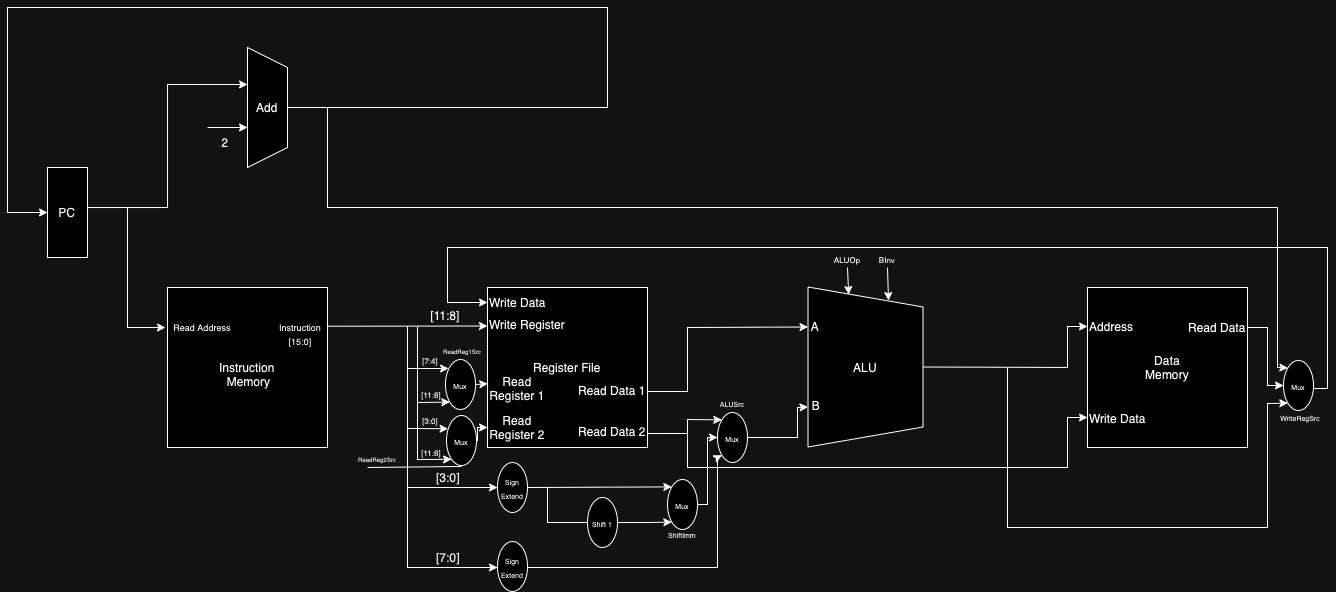

The diagram above was exported from draw.io. Its source (the exported page's mxGraphModel, read from the mxfile embedded in the PNG):
<mxGraphModel dx="819" dy="473" grid="1" gridSize="10" guides="1" tooltips="1" connect="1" arrows="1" fold="1" page="1" pageScale="1" pageWidth="850" pageHeight="1100" math="0" shadow="0">
  <root>
    <mxCell id="0" />
    <mxCell id="1" parent="0" />
    <mxCell id="RtsHsBCag02QtWskAjqf-1" value="PC" style="rounded=0;whiteSpace=wrap;html=1;" vertex="1" parent="1">
      <mxGeometry x="120" y="320" width="40" height="90" as="geometry" />
    </mxCell>
    <mxCell id="RtsHsBCag02QtWskAjqf-2" value="" style="shape=trapezoid;perimeter=trapezoidPerimeter;whiteSpace=wrap;html=1;fixedSize=1;rotation=90;" vertex="1" parent="1">
      <mxGeometry x="280" y="240" width="120" height="40" as="geometry" />
    </mxCell>
    <mxCell id="RtsHsBCag02QtWskAjqf-6" value="Add" style="text;html=1;align=center;verticalAlign=middle;whiteSpace=wrap;rounded=0;movable=1;resizable=1;rotatable=1;deletable=1;editable=1;locked=0;connectable=1;" vertex="1" parent="1">
      <mxGeometry x="310" y="245" width="60" height="30" as="geometry" />
    </mxCell>
    <mxCell id="RtsHsBCag02QtWskAjqf-10" style="edgeStyle=orthogonalEdgeStyle;rounded=0;orthogonalLoop=1;jettySize=auto;html=1;entryX=0.308;entryY=1;entryDx=0;entryDy=0;entryPerimeter=0;" edge="1" parent="1" source="RtsHsBCag02QtWskAjqf-1" target="RtsHsBCag02QtWskAjqf-2">
      <mxGeometry relative="1" as="geometry">
        <Array as="points">
          <mxPoint x="240" y="360" />
          <mxPoint x="240" y="237" />
        </Array>
      </mxGeometry>
    </mxCell>
    <mxCell id="RtsHsBCag02QtWskAjqf-11" value="" style="endArrow=classic;html=1;rounded=0;" edge="1" parent="1">
      <mxGeometry width="50" height="50" relative="1" as="geometry">
        <mxPoint x="280" y="280" as="sourcePoint" />
        <mxPoint x="320" y="280" as="targetPoint" />
      </mxGeometry>
    </mxCell>
    <mxCell id="RtsHsBCag02QtWskAjqf-13" value="&lt;br&gt;Instruction&lt;br&gt;&amp;nbsp;Memory" style="whiteSpace=wrap;html=1;aspect=fixed;" vertex="1" parent="1">
      <mxGeometry x="240" y="440" width="160" height="160" as="geometry" />
    </mxCell>
    <mxCell id="RtsHsBCag02QtWskAjqf-14" value="" style="endArrow=classic;html=1;rounded=0;entryX=-0.017;entryY=0.333;entryDx=0;entryDy=0;entryPerimeter=0;" edge="1" parent="1">
      <mxGeometry width="50" height="50" relative="1" as="geometry">
        <mxPoint x="200" y="360" as="sourcePoint" />
        <mxPoint x="237.96000000000004" y="479.96000000000004" as="targetPoint" />
        <Array as="points">
          <mxPoint x="200" y="480" />
          <mxPoint x="220" y="480" />
        </Array>
      </mxGeometry>
    </mxCell>
    <mxCell id="RtsHsBCag02QtWskAjqf-16" value="&lt;font style=&quot;font-size: 9px;&quot;&gt;Read Address&lt;/font&gt;" style="text;html=1;align=center;verticalAlign=middle;whiteSpace=wrap;rounded=0;" vertex="1" parent="1">
      <mxGeometry x="230" y="464" width="90" height="30" as="geometry" />
    </mxCell>
    <mxCell id="RtsHsBCag02QtWskAjqf-17" value="&lt;span style=&quot;font-size: 9px;&quot;&gt;Instruction&lt;br&gt;[15:0]&lt;br&gt;&lt;/span&gt;" style="text;html=1;align=center;verticalAlign=middle;whiteSpace=wrap;rounded=0;" vertex="1" parent="1">
      <mxGeometry x="328" y="471" width="90" height="30" as="geometry" />
    </mxCell>
    <mxCell id="RtsHsBCag02QtWskAjqf-18" value="Register File" style="whiteSpace=wrap;html=1;aspect=fixed;" vertex="1" parent="1">
      <mxGeometry x="560" y="440" width="160" height="160" as="geometry" />
    </mxCell>
    <mxCell id="RtsHsBCag02QtWskAjqf-19" value="" style="endArrow=classic;html=1;rounded=0;entryX=0;entryY=0.25;entryDx=0;entryDy=0;" edge="1" parent="1">
      <mxGeometry width="50" height="50" relative="1" as="geometry">
        <mxPoint x="400" y="478.71" as="sourcePoint" />
        <mxPoint x="560" y="478.5" as="targetPoint" />
      </mxGeometry>
    </mxCell>
    <mxCell id="RtsHsBCag02QtWskAjqf-20" value="Read Register 1" style="text;html=1;align=center;verticalAlign=middle;whiteSpace=wrap;rounded=0;" vertex="1" parent="1">
      <mxGeometry x="560" y="526" width="60" height="30" as="geometry" />
    </mxCell>
    <mxCell id="RtsHsBCag02QtWskAjqf-21" value="Read Register 2" style="text;html=1;align=center;verticalAlign=middle;whiteSpace=wrap;rounded=0;" vertex="1" parent="1">
      <mxGeometry x="560" y="565" width="60" height="30" as="geometry" />
    </mxCell>
    <mxCell id="RtsHsBCag02QtWskAjqf-23" value="Write Data" style="text;html=1;align=left;verticalAlign=middle;whiteSpace=wrap;rounded=0;" vertex="1" parent="1">
      <mxGeometry x="560" y="439" width="80" height="32" as="geometry" />
    </mxCell>
    <mxCell id="RtsHsBCag02QtWskAjqf-26" value="" style="endArrow=classic;html=1;rounded=0;entryX=0.051;entryY=0.265;entryDx=0;entryDy=0;entryPerimeter=0;" edge="1" parent="1" target="RtsHsBCag02QtWskAjqf-64">
      <mxGeometry width="50" height="50" relative="1" as="geometry">
        <mxPoint x="480" y="479" as="sourcePoint" />
        <mxPoint x="502.7099999999999" y="580.95" as="targetPoint" />
        <Array as="points">
          <mxPoint x="480" y="581" />
        </Array>
      </mxGeometry>
    </mxCell>
    <mxCell id="RtsHsBCag02QtWskAjqf-27" value="&lt;font style=&quot;font-size: 8px;&quot;&gt;[7:4]&lt;/font&gt;" style="text;html=1;align=center;verticalAlign=middle;whiteSpace=wrap;rounded=0;" vertex="1" parent="1">
      <mxGeometry x="473" y="497" width="60" height="30" as="geometry" />
    </mxCell>
    <mxCell id="RtsHsBCag02QtWskAjqf-28" value="&lt;font style=&quot;font-size: 8px;&quot;&gt;[3:0]&lt;/font&gt;" style="text;html=1;align=center;verticalAlign=middle;whiteSpace=wrap;rounded=0;" vertex="1" parent="1">
      <mxGeometry x="473" y="557" width="60" height="30" as="geometry" />
    </mxCell>
    <mxCell id="RtsHsBCag02QtWskAjqf-29" value="Read Data 1" style="text;html=1;align=left;verticalAlign=middle;whiteSpace=wrap;rounded=0;" vertex="1" parent="1">
      <mxGeometry x="649" y="527" width="80" height="32" as="geometry" />
    </mxCell>
    <mxCell id="RtsHsBCag02QtWskAjqf-30" value="Read Data 2" style="text;html=1;align=left;verticalAlign=middle;whiteSpace=wrap;rounded=0;" vertex="1" parent="1">
      <mxGeometry x="649" y="568" width="80" height="32" as="geometry" />
    </mxCell>
    <mxCell id="RtsHsBCag02QtWskAjqf-31" value="" style="shape=trapezoid;perimeter=trapezoidPerimeter;whiteSpace=wrap;html=1;fixedSize=1;rotation=90;" vertex="1" parent="1">
      <mxGeometry x="858" y="462" width="160" height="115" as="geometry" />
    </mxCell>
    <mxCell id="RtsHsBCag02QtWskAjqf-33" value="" style="endArrow=classic;html=1;rounded=0;" edge="1" parent="1">
      <mxGeometry width="50" height="50" relative="1" as="geometry">
        <mxPoint x="480" y="580" as="sourcePoint" />
        <mxPoint x="570" y="640" as="targetPoint" />
        <Array as="points">
          <mxPoint x="480" y="640" />
        </Array>
      </mxGeometry>
    </mxCell>
    <mxCell id="RtsHsBCag02QtWskAjqf-32" value="" style="endArrow=classic;html=1;rounded=0;entryX=0.25;entryY=1;entryDx=0;entryDy=0;" edge="1" parent="1" target="RtsHsBCag02QtWskAjqf-31">
      <mxGeometry width="50" height="50" relative="1" as="geometry">
        <mxPoint x="720" y="544" as="sourcePoint" />
        <mxPoint x="880.46" y="473" as="targetPoint" />
        <Array as="points">
          <mxPoint x="760" y="544" />
          <mxPoint x="760" y="480" />
        </Array>
      </mxGeometry>
    </mxCell>
    <mxCell id="RtsHsBCag02QtWskAjqf-34" value="" style="endArrow=classic;html=1;rounded=0;entryX=0;entryY=1;entryDx=0;entryDy=0;" edge="1" parent="1" target="RtsHsBCag02QtWskAjqf-39">
      <mxGeometry width="50" height="50" relative="1" as="geometry">
        <mxPoint x="620" y="640" as="sourcePoint" />
        <mxPoint x="884.5438241006314" y="694.9248729703461" as="targetPoint" />
        <Array as="points">
          <mxPoint x="620" y="675" />
          <mxPoint x="670" y="675" />
          <mxPoint x="720" y="675" />
        </Array>
      </mxGeometry>
    </mxCell>
    <mxCell id="RtsHsBCag02QtWskAjqf-36" value="&lt;font style=&quot;font-size: 7px;&quot;&gt;Sign Extend&lt;/font&gt;" style="ellipse;whiteSpace=wrap;html=1;" vertex="1" parent="1">
      <mxGeometry x="570" y="615" width="30" height="50" as="geometry" />
    </mxCell>
    <mxCell id="RtsHsBCag02QtWskAjqf-38" value="&lt;span style=&quot;font-size: 7px;&quot;&gt;Shift 1&lt;/span&gt;" style="ellipse;whiteSpace=wrap;html=1;" vertex="1" parent="1">
      <mxGeometry x="660" y="650" width="30" height="50" as="geometry" />
    </mxCell>
    <mxCell id="RtsHsBCag02QtWskAjqf-39" value="&lt;span style=&quot;font-size: 7px;&quot;&gt;Mux&lt;/span&gt;" style="ellipse;whiteSpace=wrap;html=1;" vertex="1" parent="1">
      <mxGeometry x="740" y="632" width="30" height="50" as="geometry" />
    </mxCell>
    <mxCell id="RtsHsBCag02QtWskAjqf-40" value="" style="endArrow=classic;html=1;rounded=0;entryX=0;entryY=0;entryDx=0;entryDy=0;exitX=1;exitY=0.5;exitDx=0;exitDy=0;" edge="1" parent="1" source="RtsHsBCag02QtWskAjqf-36" target="RtsHsBCag02QtWskAjqf-39">
      <mxGeometry width="50" height="50" relative="1" as="geometry">
        <mxPoint x="640" y="639" as="sourcePoint" />
        <mxPoint x="690" y="620" as="targetPoint" />
      </mxGeometry>
    </mxCell>
    <mxCell id="RtsHsBCag02QtWskAjqf-42" value="&lt;span style=&quot;font-size: 7px;&quot;&gt;Mux&lt;/span&gt;" style="ellipse;whiteSpace=wrap;html=1;" vertex="1" parent="1">
      <mxGeometry x="790" y="565" width="30" height="50" as="geometry" />
    </mxCell>
    <mxCell id="RtsHsBCag02QtWskAjqf-43" value="" style="endArrow=classic;html=1;rounded=0;exitX=0.887;exitY=0.688;exitDx=0;exitDy=0;exitPerimeter=0;entryX=0;entryY=0;entryDx=0;entryDy=0;" edge="1" parent="1" target="RtsHsBCag02QtWskAjqf-42">
      <mxGeometry width="50" height="50" relative="1" as="geometry">
        <mxPoint x="719.96" y="586.0159999999998" as="sourcePoint" />
        <mxPoint x="794.4275577650324" y="568.2655807671509" as="targetPoint" />
        <Array as="points">
          <mxPoint x="760" y="586" />
          <mxPoint x="760" y="572" />
        </Array>
      </mxGeometry>
    </mxCell>
    <mxCell id="RtsHsBCag02QtWskAjqf-44" value="" style="endArrow=classic;html=1;rounded=0;exitX=1;exitY=0.5;exitDx=0;exitDy=0;entryX=0;entryY=0.5;entryDx=0;entryDy=0;" edge="1" parent="1" source="RtsHsBCag02QtWskAjqf-39" target="RtsHsBCag02QtWskAjqf-42">
      <mxGeometry width="50" height="50" relative="1" as="geometry">
        <mxPoint x="640" y="590" as="sourcePoint" />
        <mxPoint x="690" y="540" as="targetPoint" />
        <Array as="points">
          <mxPoint x="780" y="657" />
          <mxPoint x="780" y="590" />
        </Array>
      </mxGeometry>
    </mxCell>
    <mxCell id="RtsHsBCag02QtWskAjqf-45" value="" style="endArrow=classic;html=1;rounded=0;exitX=1;exitY=0.5;exitDx=0;exitDy=0;entryX=0.75;entryY=1;entryDx=0;entryDy=0;" edge="1" parent="1" target="RtsHsBCag02QtWskAjqf-31">
      <mxGeometry width="50" height="50" relative="1" as="geometry">
        <mxPoint x="870" y="590" as="sourcePoint" />
        <mxPoint x="860" y="560" as="targetPoint" />
        <Array as="points">
          <mxPoint x="820" y="590" />
          <mxPoint x="870" y="590" />
          <mxPoint x="870" y="560" />
        </Array>
      </mxGeometry>
    </mxCell>
    <mxCell id="RtsHsBCag02QtWskAjqf-46" value="ALU" style="text;html=1;align=center;verticalAlign=middle;whiteSpace=wrap;rounded=0;" vertex="1" parent="1">
      <mxGeometry x="908" y="505" width="60" height="30" as="geometry" />
    </mxCell>
    <mxCell id="RtsHsBCag02QtWskAjqf-47" value="Data&lt;br&gt;Memory" style="whiteSpace=wrap;html=1;aspect=fixed;" vertex="1" parent="1">
      <mxGeometry x="1160" y="440" width="160" height="160" as="geometry" />
    </mxCell>
    <mxCell id="RtsHsBCag02QtWskAjqf-49" value="Address" style="text;html=1;align=left;verticalAlign=middle;whiteSpace=wrap;rounded=0;" vertex="1" parent="1">
      <mxGeometry x="1160" y="464" width="80" height="30" as="geometry" />
    </mxCell>
    <mxCell id="RtsHsBCag02QtWskAjqf-50" value="Write Data" style="text;html=1;align=left;verticalAlign=middle;whiteSpace=wrap;rounded=0;" vertex="1" parent="1">
      <mxGeometry x="1160" y="555" width="80" height="32" as="geometry" />
    </mxCell>
    <mxCell id="RtsHsBCag02QtWskAjqf-51" value="Read Data" style="text;html=1;align=left;verticalAlign=middle;whiteSpace=wrap;rounded=0;" vertex="1" parent="1">
      <mxGeometry x="1259" y="464" width="80" height="32" as="geometry" />
    </mxCell>
    <mxCell id="RtsHsBCag02QtWskAjqf-52" value="" style="endArrow=classic;html=1;rounded=0;" edge="1" parent="1">
      <mxGeometry width="50" height="50" relative="1" as="geometry">
        <mxPoint x="760" y="586" as="sourcePoint" />
        <mxPoint x="1160" y="570" as="targetPoint" />
        <Array as="points">
          <mxPoint x="760" y="620" />
          <mxPoint x="1140" y="620" />
          <mxPoint x="1140" y="570" />
        </Array>
      </mxGeometry>
    </mxCell>
    <mxCell id="RtsHsBCag02QtWskAjqf-53" value="&lt;span style=&quot;font-size: 7px;&quot;&gt;Mux&lt;/span&gt;" style="ellipse;whiteSpace=wrap;html=1;" vertex="1" parent="1">
      <mxGeometry x="1356" y="513" width="30" height="50" as="geometry" />
    </mxCell>
    <mxCell id="RtsHsBCag02QtWskAjqf-54" value="" style="endArrow=classic;html=1;rounded=0;exitX=0.5;exitY=0;exitDx=0;exitDy=0;entryX=0;entryY=0.5;entryDx=0;entryDy=0;" edge="1" parent="1" source="RtsHsBCag02QtWskAjqf-31" target="RtsHsBCag02QtWskAjqf-49">
      <mxGeometry width="50" height="50" relative="1" as="geometry">
        <mxPoint x="920" y="580" as="sourcePoint" />
        <mxPoint x="970" y="530" as="targetPoint" />
        <Array as="points">
          <mxPoint x="1140" y="520" />
          <mxPoint x="1140" y="479" />
        </Array>
      </mxGeometry>
    </mxCell>
    <mxCell id="RtsHsBCag02QtWskAjqf-55" value="" style="endArrow=classic;html=1;rounded=0;entryX=0;entryY=0.5;entryDx=0;entryDy=0;" edge="1" parent="1" target="RtsHsBCag02QtWskAjqf-53">
      <mxGeometry width="50" height="50" relative="1" as="geometry">
        <mxPoint x="1320" y="480" as="sourcePoint" />
        <mxPoint x="1361" y="479" as="targetPoint" />
        <Array as="points">
          <mxPoint x="1340" y="480" />
          <mxPoint x="1340" y="538" />
        </Array>
      </mxGeometry>
    </mxCell>
    <mxCell id="RtsHsBCag02QtWskAjqf-56" value="" style="endArrow=classic;html=1;rounded=0;entryX=0;entryY=1;entryDx=0;entryDy=0;" edge="1" parent="1" target="RtsHsBCag02QtWskAjqf-53">
      <mxGeometry width="50" height="50" relative="1" as="geometry">
        <mxPoint x="1080" y="520" as="sourcePoint" />
        <mxPoint x="1100" y="560" as="targetPoint" />
        <Array as="points">
          <mxPoint x="1080" y="680" />
          <mxPoint x="1340" y="680" />
          <mxPoint x="1340" y="556" />
        </Array>
      </mxGeometry>
    </mxCell>
    <mxCell id="RtsHsBCag02QtWskAjqf-58" value="" style="endArrow=classic;html=1;rounded=0;entryX=0;entryY=0.5;entryDx=0;entryDy=0;" edge="1" parent="1" target="RtsHsBCag02QtWskAjqf-23">
      <mxGeometry width="50" height="50" relative="1" as="geometry">
        <mxPoint x="1386" y="541" as="sourcePoint" />
        <mxPoint x="520" y="450" as="targetPoint" />
        <Array as="points">
          <mxPoint x="1400" y="541" />
          <mxPoint x="1400" y="400" />
          <mxPoint x="520" y="400" />
          <mxPoint x="520" y="455" />
        </Array>
      </mxGeometry>
    </mxCell>
    <mxCell id="RtsHsBCag02QtWskAjqf-60" value="[3:0]" style="text;html=1;align=center;verticalAlign=middle;whiteSpace=wrap;rounded=0;" vertex="1" parent="1">
      <mxGeometry x="491" y="615" width="60" height="30" as="geometry" />
    </mxCell>
    <mxCell id="RtsHsBCag02QtWskAjqf-62" value="2" style="text;html=1;align=center;verticalAlign=middle;whiteSpace=wrap;rounded=0;" vertex="1" parent="1">
      <mxGeometry x="268" y="280" width="60" height="30" as="geometry" />
    </mxCell>
    <mxCell id="RtsHsBCag02QtWskAjqf-63" value="" style="endArrow=classic;html=1;rounded=0;exitX=0.833;exitY=0.5;exitDx=0;exitDy=0;exitPerimeter=0;entryX=0;entryY=0.5;entryDx=0;entryDy=0;" edge="1" parent="1" source="RtsHsBCag02QtWskAjqf-6" target="RtsHsBCag02QtWskAjqf-1">
      <mxGeometry width="50" height="50" relative="1" as="geometry">
        <mxPoint x="430" y="470" as="sourcePoint" />
        <mxPoint x="80" y="320" as="targetPoint" />
        <Array as="points">
          <mxPoint x="680" y="260" />
          <mxPoint x="680" y="160" />
          <mxPoint x="80" y="160" />
          <mxPoint x="80" y="365" />
        </Array>
      </mxGeometry>
    </mxCell>
    <mxCell id="RtsHsBCag02QtWskAjqf-64" value="&lt;span style=&quot;font-size: 7px;&quot;&gt;Mux&lt;/span&gt;" style="ellipse;whiteSpace=wrap;html=1;" vertex="1" parent="1">
      <mxGeometry x="519" y="568" width="30" height="50" as="geometry" />
    </mxCell>
    <mxCell id="RtsHsBCag02QtWskAjqf-65" value="" style="endArrow=classic;html=1;rounded=0;exitX=1;exitY=0.5;exitDx=0;exitDy=0;entryX=0;entryY=0.5;entryDx=0;entryDy=0;" edge="1" parent="1" source="RtsHsBCag02QtWskAjqf-64" target="RtsHsBCag02QtWskAjqf-21">
      <mxGeometry width="50" height="50" relative="1" as="geometry">
        <mxPoint x="650" y="590" as="sourcePoint" />
        <mxPoint x="700" y="540" as="targetPoint" />
        <Array as="points">
          <mxPoint x="550" y="593" />
          <mxPoint x="550" y="580" />
        </Array>
      </mxGeometry>
    </mxCell>
    <mxCell id="RtsHsBCag02QtWskAjqf-69" value="" style="endArrow=classic;html=1;rounded=0;entryX=0;entryY=1;entryDx=0;entryDy=0;" edge="1" parent="1">
      <mxGeometry width="50" height="50" relative="1" as="geometry">
        <mxPoint x="480" y="640" as="sourcePoint" />
        <mxPoint x="794.393398282202" y="607.6776695296633" as="targetPoint" />
        <Array as="points">
          <mxPoint x="480" y="680" />
          <mxPoint x="480" y="720" />
          <mxPoint x="790" y="720" />
          <mxPoint x="790" y="660" />
          <mxPoint x="790" y="610" />
        </Array>
      </mxGeometry>
    </mxCell>
    <mxCell id="RtsHsBCag02QtWskAjqf-70" value="[7:0]" style="text;html=1;align=center;verticalAlign=middle;whiteSpace=wrap;rounded=0;" vertex="1" parent="1">
      <mxGeometry x="491" y="695" width="60" height="30" as="geometry" />
    </mxCell>
    <mxCell id="RtsHsBCag02QtWskAjqf-71" value="&lt;font style=&quot;font-size: 7px;&quot;&gt;ALUSrc&lt;/font&gt;" style="text;html=1;align=center;verticalAlign=middle;whiteSpace=wrap;rounded=0;" vertex="1" parent="1">
      <mxGeometry x="775" y="540" width="60" height="30" as="geometry" />
    </mxCell>
    <mxCell id="RtsHsBCag02QtWskAjqf-72" value="&lt;font style=&quot;font-size: 7px;&quot;&gt;Sign Extend&lt;/font&gt;" style="ellipse;whiteSpace=wrap;html=1;" vertex="1" parent="1">
      <mxGeometry x="570" y="694" width="30" height="50" as="geometry" />
    </mxCell>
    <mxCell id="RtsHsBCag02QtWskAjqf-73" value="" style="endArrow=classic;html=1;rounded=0;" edge="1" parent="1">
      <mxGeometry width="50" height="50" relative="1" as="geometry">
        <mxPoint x="480" y="720" as="sourcePoint" />
        <mxPoint x="570" y="720" as="targetPoint" />
      </mxGeometry>
    </mxCell>
    <mxCell id="RtsHsBCag02QtWskAjqf-75" value="&lt;span style=&quot;font-size: 7px;&quot;&gt;Mux&lt;/span&gt;" style="ellipse;whiteSpace=wrap;html=1;" vertex="1" parent="1">
      <mxGeometry x="518" y="512" width="30" height="50" as="geometry" />
    </mxCell>
    <mxCell id="RtsHsBCag02QtWskAjqf-78" value="Write Register" style="text;html=1;align=center;verticalAlign=middle;whiteSpace=wrap;rounded=0;" vertex="1" parent="1">
      <mxGeometry x="553" y="462" width="94" height="30" as="geometry" />
    </mxCell>
    <mxCell id="RtsHsBCag02QtWskAjqf-80" value="[11:8]" style="text;html=1;align=center;verticalAlign=middle;whiteSpace=wrap;rounded=0;" vertex="1" parent="1">
      <mxGeometry x="488" y="453" width="60" height="30" as="geometry" />
    </mxCell>
    <mxCell id="RtsHsBCag02QtWskAjqf-82" value="" style="endArrow=classic;html=1;rounded=0;exitX=1;exitY=0.5;exitDx=0;exitDy=0;entryX=0.005;entryY=0.341;entryDx=0;entryDy=0;entryPerimeter=0;" edge="1" parent="1" source="RtsHsBCag02QtWskAjqf-75" target="RtsHsBCag02QtWskAjqf-20">
      <mxGeometry width="50" height="50" relative="1" as="geometry">
        <mxPoint x="488" y="545" as="sourcePoint" />
        <mxPoint x="538" y="495" as="targetPoint" />
      </mxGeometry>
    </mxCell>
    <mxCell id="RtsHsBCag02QtWskAjqf-83" value="" style="endArrow=classic;html=1;rounded=0;entryX=0.1;entryY=0.18;entryDx=0;entryDy=0;entryPerimeter=0;" edge="1" parent="1" target="RtsHsBCag02QtWskAjqf-75">
      <mxGeometry width="50" height="50" relative="1" as="geometry">
        <mxPoint x="480" y="521" as="sourcePoint" />
        <mxPoint x="506" y="521" as="targetPoint" />
      </mxGeometry>
    </mxCell>
    <mxCell id="RtsHsBCag02QtWskAjqf-84" value="" style="endArrow=classic;html=1;rounded=0;entryX=0;entryY=1;entryDx=0;entryDy=0;exitX=0.033;exitY=0.835;exitDx=0;exitDy=0;exitPerimeter=0;" edge="1" parent="1" target="RtsHsBCag02QtWskAjqf-75">
      <mxGeometry width="50" height="50" relative="1" as="geometry">
        <mxPoint x="489.98" y="479.04999999999995" as="sourcePoint" />
        <mxPoint x="506" y="554.9" as="targetPoint" />
        <Array as="points">
          <mxPoint x="490" y="555" />
        </Array>
      </mxGeometry>
    </mxCell>
    <mxCell id="RtsHsBCag02QtWskAjqf-85" value="" style="endArrow=classic;html=1;rounded=0;entryX=0.468;entryY=-0.105;entryDx=0;entryDy=0;entryPerimeter=0;" edge="1" parent="1">
      <mxGeometry width="50" height="50" relative="1" as="geometry">
        <mxPoint x="490" y="536" as="sourcePoint" />
        <mxPoint x="524.08" y="611.8499999999999" as="targetPoint" />
        <Array as="points">
          <mxPoint x="490" y="570" />
          <mxPoint x="490" y="612" />
        </Array>
      </mxGeometry>
    </mxCell>
    <mxCell id="RtsHsBCag02QtWskAjqf-86" value="&lt;font style=&quot;font-size: 8px;&quot;&gt;[11:8]&lt;/font&gt;" style="text;html=1;align=center;verticalAlign=middle;whiteSpace=wrap;rounded=0;" vertex="1" parent="1">
      <mxGeometry x="474" y="531" width="60" height="30" as="geometry" />
    </mxCell>
    <mxCell id="RtsHsBCag02QtWskAjqf-88" value="&lt;font style=&quot;font-size: 8px;&quot;&gt;[11:8]&lt;/font&gt;" style="text;html=1;align=center;verticalAlign=middle;whiteSpace=wrap;rounded=0;" vertex="1" parent="1">
      <mxGeometry x="474" y="589" width="60" height="30" as="geometry" />
    </mxCell>
    <mxCell id="RtsHsBCag02QtWskAjqf-89" value="&lt;span style=&quot;font-size: 6px;&quot;&gt;ReadReg1Src&lt;/span&gt;" style="text;html=1;align=center;verticalAlign=middle;whiteSpace=wrap;rounded=0;" vertex="1" parent="1">
      <mxGeometry x="505" y="487" width="60" height="30" as="geometry" />
    </mxCell>
    <mxCell id="RtsHsBCag02QtWskAjqf-90" value="&lt;span style=&quot;font-size: 6px;&quot;&gt;ReadReg2Src&lt;/span&gt;" style="text;html=1;align=center;verticalAlign=middle;whiteSpace=wrap;rounded=0;" vertex="1" parent="1">
      <mxGeometry x="420" y="595" width="60" height="30" as="geometry" />
    </mxCell>
    <mxCell id="RtsHsBCag02QtWskAjqf-92" value="" style="endArrow=none;html=1;rounded=0;" edge="1" parent="1">
      <mxGeometry width="50" height="50" relative="1" as="geometry">
        <mxPoint x="440" y="620" as="sourcePoint" />
        <mxPoint x="534" y="619" as="targetPoint" />
      </mxGeometry>
    </mxCell>
    <mxCell id="RtsHsBCag02QtWskAjqf-93" value="&lt;font style=&quot;font-size: 7px;&quot;&gt;ShiftImm&lt;/font&gt;" style="text;html=1;align=center;verticalAlign=middle;whiteSpace=wrap;rounded=0;" vertex="1" parent="1">
      <mxGeometry x="725" y="671" width="60" height="30" as="geometry" />
    </mxCell>
    <mxCell id="RtsHsBCag02QtWskAjqf-94" value="&lt;span style=&quot;font-size: 7px;&quot;&gt;WriteRegSrc&lt;br&gt;&lt;/span&gt;" style="text;html=1;align=center;verticalAlign=middle;whiteSpace=wrap;rounded=0;" vertex="1" parent="1">
      <mxGeometry x="1343" y="554" width="60" height="30" as="geometry" />
    </mxCell>
    <mxCell id="RtsHsBCag02QtWskAjqf-96" value="" style="endArrow=classic;html=1;rounded=0;entryX=0;entryY=0;entryDx=0;entryDy=0;" edge="1" parent="1" target="RtsHsBCag02QtWskAjqf-53">
      <mxGeometry width="50" height="50" relative="1" as="geometry">
        <mxPoint x="400" y="260" as="sourcePoint" />
        <mxPoint x="400" y="360" as="targetPoint" />
        <Array as="points">
          <mxPoint x="400" y="360" />
          <mxPoint x="1350" y="360" />
          <mxPoint x="1350" y="520" />
        </Array>
      </mxGeometry>
    </mxCell>
    <mxCell id="RtsHsBCag02QtWskAjqf-97" value="" style="endArrow=classic;html=1;rounded=0;entryX=0;entryY=0.75;entryDx=0;entryDy=0;" edge="1" parent="1">
      <mxGeometry width="50" height="50" relative="1" as="geometry">
        <mxPoint x="920" y="420" as="sourcePoint" />
        <mxPoint x="921.1666666666665" y="447.0033333333334" as="targetPoint" />
      </mxGeometry>
    </mxCell>
    <mxCell id="RtsHsBCag02QtWskAjqf-98" value="" style="endArrow=classic;html=1;rounded=0;entryX=0;entryY=0.75;entryDx=0;entryDy=0;" edge="1" parent="1">
      <mxGeometry width="50" height="50" relative="1" as="geometry">
        <mxPoint x="960" y="420" as="sourcePoint" />
        <mxPoint x="961" y="453" as="targetPoint" />
      </mxGeometry>
    </mxCell>
    <mxCell id="RtsHsBCag02QtWskAjqf-99" value="&lt;font style=&quot;font-size: 8px;&quot;&gt;ALUOp&lt;/font&gt;" style="text;html=1;align=center;verticalAlign=middle;whiteSpace=wrap;rounded=0;" vertex="1" parent="1">
      <mxGeometry x="890" y="396" width="60" height="30" as="geometry" />
    </mxCell>
    <mxCell id="RtsHsBCag02QtWskAjqf-101" value="&lt;span style=&quot;font-size: 8px;&quot;&gt;BInv&lt;/span&gt;" style="text;html=1;align=center;verticalAlign=middle;whiteSpace=wrap;rounded=0;" vertex="1" parent="1">
      <mxGeometry x="930" y="396" width="60" height="30" as="geometry" />
    </mxCell>
    <mxCell id="RtsHsBCag02QtWskAjqf-103" value="A" style="text;html=1;align=center;verticalAlign=middle;whiteSpace=wrap;rounded=0;" vertex="1" parent="1">
      <mxGeometry x="858" y="464" width="60" height="30" as="geometry" />
    </mxCell>
    <mxCell id="RtsHsBCag02QtWskAjqf-104" value="B" style="text;html=1;align=center;verticalAlign=middle;whiteSpace=wrap;rounded=0;" vertex="1" parent="1">
      <mxGeometry x="859" y="543" width="60" height="30" as="geometry" />
    </mxCell>
  </root>
</mxGraphModel>